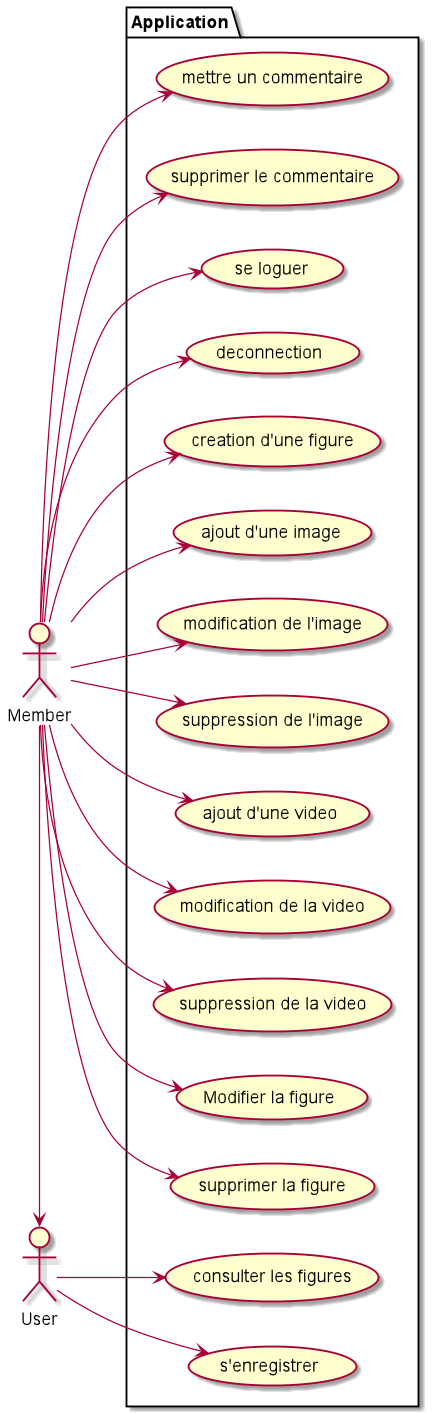

The diagram above was rendered by PlantUML. Its source (embedded in the PNG):
@startuml
left to right direction
actor Member as M
actor User as U
package Application {
  usecase " se loguer" as SL
  usecase "s'enregistrer" as E
  usecase "deconnection" as D
  usecase "creation d'une figure" as CF

  usecase "ajout d'une image" as AI
  usecase "modification de l'image" as MI
  usecase "suppression de l'image" as SI
  usecase "ajout d'une video" as AV
  usecase "modification de la video" as MV
  usecase "suppression de la video" as SV

  usecase "Modifier la figure" as FM
  usecase "supprimer la figure" as SF
  usecase "mettre un commentaire" as MC
  usecase "consulter les figures" as LF
  usecase "supprimer le commentaire" as SC

}
M-->SL
M-->D
M-->AI
M-->MI
M-->SI
M-->AV
M-->MV
M-->SV
M-->FM
M-->SF
M-->CF
M-->MC
M-->SC
U->LF
U-->E
M->U
@enduml